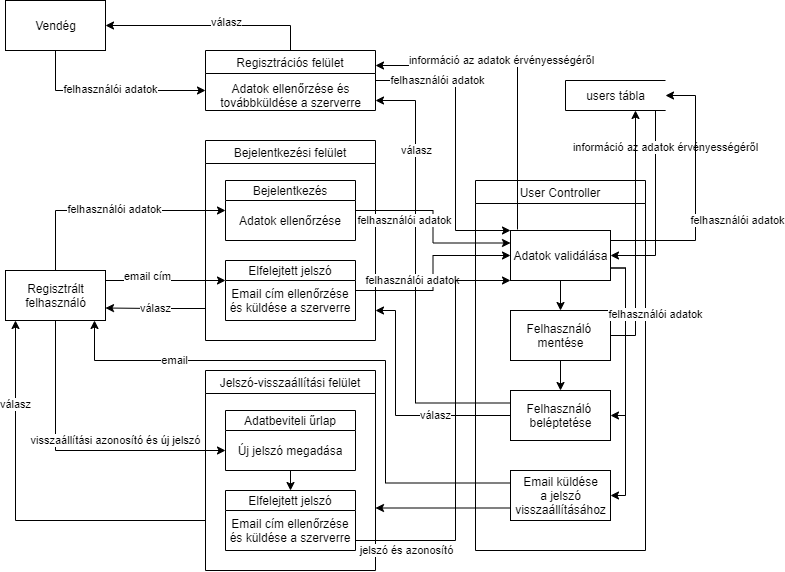

The diagram above was exported from draw.io. Its source (the exported page's mxGraphModel, read from the mxfile embedded in the PNG):
<mxGraphModel dx="1185" dy="685" grid="1" gridSize="10" guides="1" tooltips="1" connect="1" arrows="1" fold="1" page="1" pageScale="1" pageWidth="1100" pageHeight="850" background="#ffffff" math="0" shadow="0">
  <root>
    <mxCell id="0" />
    <mxCell id="1" parent="0" />
    <mxCell id="mb8mLj1dRoDr2pPjn5nh-6" style="edgeStyle=orthogonalEdgeStyle;rounded=0;orthogonalLoop=1;jettySize=auto;html=1;exitX=0.5;exitY=1;exitDx=0;exitDy=0;" edge="1" parent="1" source="mb8mLj1dRoDr2pPjn5nh-1">
      <mxGeometry relative="1" as="geometry">
        <mxPoint x="380" y="200" as="targetPoint" />
        <Array as="points">
          <mxPoint x="230" y="200" />
          <mxPoint x="380" y="200" />
        </Array>
      </mxGeometry>
    </mxCell>
    <mxCell id="mb8mLj1dRoDr2pPjn5nh-7" value="felhasználói adatok" style="edgeLabel;html=1;align=center;verticalAlign=middle;resizable=0;points=[];" vertex="1" connectable="0" parent="mb8mLj1dRoDr2pPjn5nh-6">
      <mxGeometry y="1" relative="1" as="geometry">
        <mxPoint as="offset" />
      </mxGeometry>
    </mxCell>
    <mxCell id="mb8mLj1dRoDr2pPjn5nh-1" value="Vendég" style="html=1;dashed=0;whitespace=wrap;" vertex="1" parent="1">
      <mxGeometry x="180" y="110" width="100" height="50" as="geometry" />
    </mxCell>
    <mxCell id="mb8mLj1dRoDr2pPjn5nh-4" style="edgeStyle=orthogonalEdgeStyle;rounded=0;orthogonalLoop=1;jettySize=auto;html=1;exitX=0.5;exitY=0;exitDx=0;exitDy=0;entryX=1;entryY=0.5;entryDx=0;entryDy=0;" edge="1" parent="1" source="mb8mLj1dRoDr2pPjn5nh-80" target="mb8mLj1dRoDr2pPjn5nh-1">
      <mxGeometry relative="1" as="geometry" />
    </mxCell>
    <mxCell id="mb8mLj1dRoDr2pPjn5nh-5" value="válasz" style="edgeLabel;html=1;align=center;verticalAlign=middle;resizable=0;points=[];" vertex="1" connectable="0" parent="mb8mLj1dRoDr2pPjn5nh-4">
      <mxGeometry x="-0.1524" y="-3" relative="1" as="geometry">
        <mxPoint as="offset" />
      </mxGeometry>
    </mxCell>
    <mxCell id="mb8mLj1dRoDr2pPjn5nh-94" style="edgeStyle=orthogonalEdgeStyle;rounded=0;orthogonalLoop=1;jettySize=auto;html=1;exitX=0.5;exitY=0;exitDx=0;exitDy=0;entryX=0;entryY=0.25;entryDx=0;entryDy=0;fontColor=#000000;" edge="1" parent="1" source="mb8mLj1dRoDr2pPjn5nh-21" target="mb8mLj1dRoDr2pPjn5nh-67">
      <mxGeometry relative="1" as="geometry" />
    </mxCell>
    <mxCell id="mb8mLj1dRoDr2pPjn5nh-95" value="felhasználói adatok" style="edgeLabel;html=1;align=center;verticalAlign=middle;resizable=0;points=[];fontColor=#000000;" vertex="1" connectable="0" parent="mb8mLj1dRoDr2pPjn5nh-94">
      <mxGeometry x="0.0261" y="1" relative="1" as="geometry">
        <mxPoint as="offset" />
      </mxGeometry>
    </mxCell>
    <mxCell id="mb8mLj1dRoDr2pPjn5nh-97" style="edgeStyle=orthogonalEdgeStyle;rounded=0;orthogonalLoop=1;jettySize=auto;html=1;exitX=1;exitY=0.25;exitDx=0;exitDy=0;fontColor=#000000;entryX=0;entryY=0;entryDx=0;entryDy=0;" edge="1" parent="1" source="mb8mLj1dRoDr2pPjn5nh-21" target="mb8mLj1dRoDr2pPjn5nh-69">
      <mxGeometry relative="1" as="geometry">
        <mxPoint x="390" y="405" as="targetPoint" />
        <Array as="points">
          <mxPoint x="280" y="390" />
        </Array>
      </mxGeometry>
    </mxCell>
    <mxCell id="mb8mLj1dRoDr2pPjn5nh-98" value="email cím" style="edgeLabel;html=1;align=center;verticalAlign=middle;resizable=0;points=[];fontColor=#000000;" vertex="1" connectable="0" parent="mb8mLj1dRoDr2pPjn5nh-97">
      <mxGeometry x="-0.2727" y="4" relative="1" as="geometry">
        <mxPoint as="offset" />
      </mxGeometry>
    </mxCell>
    <mxCell id="mb8mLj1dRoDr2pPjn5nh-105" style="edgeStyle=orthogonalEdgeStyle;rounded=0;orthogonalLoop=1;jettySize=auto;html=1;exitX=0.5;exitY=1;exitDx=0;exitDy=0;entryX=0;entryY=0.5;entryDx=0;entryDy=0;fontColor=#000000;" edge="1" parent="1" source="mb8mLj1dRoDr2pPjn5nh-21" target="mb8mLj1dRoDr2pPjn5nh-77">
      <mxGeometry relative="1" as="geometry" />
    </mxCell>
    <mxCell id="mb8mLj1dRoDr2pPjn5nh-106" value="visszaállítási azonosító és új jelszó" style="edgeLabel;html=1;align=center;verticalAlign=middle;resizable=0;points=[];fontColor=#000000;" vertex="1" connectable="0" parent="mb8mLj1dRoDr2pPjn5nh-105">
      <mxGeometry x="-0.0333" y="2" relative="1" as="geometry">
        <mxPoint x="45" y="-8" as="offset" />
      </mxGeometry>
    </mxCell>
    <mxCell id="mb8mLj1dRoDr2pPjn5nh-21" value="Regisztrált&lt;br&gt;felhasználó" style="html=1;dashed=0;whitespace=wrap;" vertex="1" parent="1">
      <mxGeometry x="180" y="380" width="100" height="50" as="geometry" />
    </mxCell>
    <mxCell id="mb8mLj1dRoDr2pPjn5nh-123" style="edgeStyle=orthogonalEdgeStyle;rounded=0;orthogonalLoop=1;jettySize=auto;html=1;entryX=1;entryY=0.5;entryDx=0;entryDy=0;fontColor=#000000;exitX=1;exitY=1;exitDx=0;exitDy=0;" edge="1" parent="1" source="mb8mLj1dRoDr2pPjn5nh-22" target="mb8mLj1dRoDr2pPjn5nh-65">
      <mxGeometry relative="1" as="geometry">
        <mxPoint x="940" y="290" as="sourcePoint" />
        <mxPoint x="775" y="390" as="targetPoint" />
        <Array as="points">
          <mxPoint x="830" y="220" />
          <mxPoint x="830" y="365" />
        </Array>
      </mxGeometry>
    </mxCell>
    <mxCell id="mb8mLj1dRoDr2pPjn5nh-124" value="információ az adatok érvényességéről" style="edgeLabel;html=1;align=center;verticalAlign=middle;resizable=0;points=[];fontColor=#000000;" vertex="1" connectable="0" parent="mb8mLj1dRoDr2pPjn5nh-123">
      <mxGeometry x="-0.6103" y="-2" relative="1" as="geometry">
        <mxPoint x="12" y="7" as="offset" />
      </mxGeometry>
    </mxCell>
    <mxCell id="mb8mLj1dRoDr2pPjn5nh-22" value="users tábla" style="html=1;dashed=0;whitespace=wrap;shape=partialRectangle;right=0;" vertex="1" parent="1">
      <mxGeometry x="740" y="190" width="100" height="30" as="geometry" />
    </mxCell>
    <mxCell id="mb8mLj1dRoDr2pPjn5nh-99" value="válasz" style="edgeStyle=orthogonalEdgeStyle;rounded=0;orthogonalLoop=1;jettySize=auto;html=1;entryX=1;entryY=0.75;entryDx=0;entryDy=0;fontColor=#000000;" edge="1" parent="1" target="mb8mLj1dRoDr2pPjn5nh-21">
      <mxGeometry relative="1" as="geometry">
        <mxPoint x="380" y="418" as="sourcePoint" />
      </mxGeometry>
    </mxCell>
    <mxCell id="mb8mLj1dRoDr2pPjn5nh-64" value="Bejelentkezési felület" style="swimlane;comic=0;pointerEvents=0;collapsible=0;fontStyle=0" vertex="1" parent="1">
      <mxGeometry x="380" y="250" width="170" height="200" as="geometry" />
    </mxCell>
    <mxCell id="mb8mLj1dRoDr2pPjn5nh-66" value="Bejelentkezés" style="swimlane;fontStyle=0;childLayout=stackLayout;horizontal=1;startSize=20;fillColor=#ffffff;horizontalStack=0;resizeParent=1;resizeParentMax=0;resizeLast=0;collapsible=0;marginBottom=0;swimlaneFillColor=#ffffff;" vertex="1" parent="mb8mLj1dRoDr2pPjn5nh-64">
      <mxGeometry x="20" y="40" width="130" height="60" as="geometry" />
    </mxCell>
    <mxCell id="mb8mLj1dRoDr2pPjn5nh-67" value="Adatok ellenőrzése" style="text;html=1;strokeColor=none;fillColor=none;align=center;verticalAlign=middle;whiteSpace=wrap;rounded=0;" vertex="1" parent="mb8mLj1dRoDr2pPjn5nh-66">
      <mxGeometry y="20" width="130" height="40" as="geometry" />
    </mxCell>
    <mxCell id="mb8mLj1dRoDr2pPjn5nh-68" value="Elfelejtett jelszó" style="swimlane;fontStyle=0;childLayout=stackLayout;horizontal=1;startSize=20;fillColor=#ffffff;horizontalStack=0;resizeParent=1;resizeParentMax=0;resizeLast=0;collapsible=0;marginBottom=0;swimlaneFillColor=#ffffff;" vertex="1" parent="1">
      <mxGeometry x="400" y="370" width="130" height="60" as="geometry" />
    </mxCell>
    <mxCell id="mb8mLj1dRoDr2pPjn5nh-69" value="Email cím ellenőrzése és küldése a szerverre" style="text;html=1;strokeColor=none;fillColor=none;align=center;verticalAlign=middle;whiteSpace=wrap;rounded=0;" vertex="1" parent="mb8mLj1dRoDr2pPjn5nh-68">
      <mxGeometry y="20" width="130" height="40" as="geometry" />
    </mxCell>
    <mxCell id="mb8mLj1dRoDr2pPjn5nh-103" style="edgeStyle=orthogonalEdgeStyle;rounded=0;orthogonalLoop=1;jettySize=auto;html=1;exitX=0;exitY=0.75;exitDx=0;exitDy=0;entryX=0.1;entryY=1;entryDx=0;entryDy=0;entryPerimeter=0;fontColor=#000000;" edge="1" parent="1" source="mb8mLj1dRoDr2pPjn5nh-70" target="mb8mLj1dRoDr2pPjn5nh-21">
      <mxGeometry relative="1" as="geometry" />
    </mxCell>
    <mxCell id="mb8mLj1dRoDr2pPjn5nh-104" value="válasz" style="edgeLabel;html=1;align=center;verticalAlign=middle;resizable=0;points=[];fontColor=#000000;" vertex="1" connectable="0" parent="mb8mLj1dRoDr2pPjn5nh-103">
      <mxGeometry x="0.5744" relative="1" as="geometry">
        <mxPoint as="offset" />
      </mxGeometry>
    </mxCell>
    <mxCell id="mb8mLj1dRoDr2pPjn5nh-70" value="Jelszó-visszaállítási felület" style="swimlane;comic=0;pointerEvents=0;collapsible=0;fontStyle=0" vertex="1" parent="1">
      <mxGeometry x="380" y="480" width="170" height="200" as="geometry" />
    </mxCell>
    <mxCell id="mb8mLj1dRoDr2pPjn5nh-76" value="Adatbeviteli űrlap" style="swimlane;fontStyle=0;childLayout=stackLayout;horizontal=1;startSize=20;fillColor=#ffffff;horizontalStack=0;resizeParent=1;resizeParentMax=0;resizeLast=0;collapsible=0;marginBottom=0;swimlaneFillColor=#ffffff;" vertex="1" parent="mb8mLj1dRoDr2pPjn5nh-70">
      <mxGeometry x="20" y="40" width="130" height="60" as="geometry" />
    </mxCell>
    <mxCell id="mb8mLj1dRoDr2pPjn5nh-77" value="Új jelszó megadása" style="text;html=1;strokeColor=none;fillColor=none;align=center;verticalAlign=middle;whiteSpace=wrap;rounded=0;" vertex="1" parent="mb8mLj1dRoDr2pPjn5nh-76">
      <mxGeometry y="20" width="130" height="40" as="geometry" />
    </mxCell>
    <mxCell id="mb8mLj1dRoDr2pPjn5nh-78" value="Elfelejtett jelszó" style="swimlane;fontStyle=0;childLayout=stackLayout;horizontal=1;startSize=20;fillColor=#ffffff;horizontalStack=0;resizeParent=1;resizeParentMax=0;resizeLast=0;collapsible=0;marginBottom=0;swimlaneFillColor=#ffffff;" vertex="1" parent="mb8mLj1dRoDr2pPjn5nh-70">
      <mxGeometry x="20" y="120" width="130" height="60" as="geometry" />
    </mxCell>
    <mxCell id="mb8mLj1dRoDr2pPjn5nh-79" value="Email cím ellenőrzése és küldése a szerverre" style="text;html=1;strokeColor=none;fillColor=none;align=center;verticalAlign=middle;whiteSpace=wrap;rounded=0;" vertex="1" parent="mb8mLj1dRoDr2pPjn5nh-78">
      <mxGeometry y="20" width="130" height="40" as="geometry" />
    </mxCell>
    <mxCell id="mb8mLj1dRoDr2pPjn5nh-118" style="edgeStyle=orthogonalEdgeStyle;rounded=0;orthogonalLoop=1;jettySize=auto;html=1;exitX=0.5;exitY=1;exitDx=0;exitDy=0;entryX=0.5;entryY=0;entryDx=0;entryDy=0;fontColor=#000000;" edge="1" parent="mb8mLj1dRoDr2pPjn5nh-70" source="mb8mLj1dRoDr2pPjn5nh-77" target="mb8mLj1dRoDr2pPjn5nh-78">
      <mxGeometry relative="1" as="geometry" />
    </mxCell>
    <mxCell id="mb8mLj1dRoDr2pPjn5nh-109" style="edgeStyle=orthogonalEdgeStyle;rounded=0;orthogonalLoop=1;jettySize=auto;html=1;exitX=1;exitY=0.5;exitDx=0;exitDy=0;entryX=0;entryY=0;entryDx=0;entryDy=0;fontColor=#000000;" edge="1" parent="1" source="mb8mLj1dRoDr2pPjn5nh-80" target="mb8mLj1dRoDr2pPjn5nh-65">
      <mxGeometry relative="1" as="geometry">
        <Array as="points">
          <mxPoint x="630" y="190" />
          <mxPoint x="630" y="340" />
        </Array>
      </mxGeometry>
    </mxCell>
    <mxCell id="mb8mLj1dRoDr2pPjn5nh-110" value="felhasználói adatok" style="edgeLabel;html=1;align=center;verticalAlign=middle;resizable=0;points=[];fontColor=#000000;" vertex="1" connectable="0" parent="mb8mLj1dRoDr2pPjn5nh-109">
      <mxGeometry x="-0.8298" y="-3" relative="1" as="geometry">
        <mxPoint x="37" y="-3" as="offset" />
      </mxGeometry>
    </mxCell>
    <mxCell id="mb8mLj1dRoDr2pPjn5nh-80" value="Regisztrációs felület" style="swimlane;comic=0;pointerEvents=0;collapsible=0;fontStyle=0" vertex="1" parent="1">
      <mxGeometry x="380" y="160" width="170" height="60" as="geometry" />
    </mxCell>
    <mxCell id="mb8mLj1dRoDr2pPjn5nh-84" value="&lt;span&gt;Adatok ellenőrzése és&lt;br&gt;továbbküldése a szerverre&lt;/span&gt;" style="text;html=1;align=center;verticalAlign=middle;resizable=0;points=[];autosize=1;strokeColor=none;fontColor=#000000;" vertex="1" parent="mb8mLj1dRoDr2pPjn5nh-80">
      <mxGeometry x="5" y="30" width="160" height="30" as="geometry" />
    </mxCell>
    <mxCell id="mb8mLj1dRoDr2pPjn5nh-86" value="User Controller" style="swimlane;comic=0;pointerEvents=0;collapsible=0;fontStyle=0" vertex="1" parent="1">
      <mxGeometry x="650" y="290" width="170" height="370" as="geometry" />
    </mxCell>
    <mxCell id="mb8mLj1dRoDr2pPjn5nh-128" style="edgeStyle=orthogonalEdgeStyle;rounded=0;orthogonalLoop=1;jettySize=auto;html=1;exitX=0.5;exitY=1;exitDx=0;exitDy=0;entryX=0.5;entryY=0;entryDx=0;entryDy=0;fontColor=#000000;" edge="1" parent="mb8mLj1dRoDr2pPjn5nh-86" source="mb8mLj1dRoDr2pPjn5nh-65" target="mb8mLj1dRoDr2pPjn5nh-91">
      <mxGeometry relative="1" as="geometry" />
    </mxCell>
    <mxCell id="mb8mLj1dRoDr2pPjn5nh-130" style="edgeStyle=orthogonalEdgeStyle;rounded=0;orthogonalLoop=1;jettySize=auto;html=1;exitX=1;exitY=0.75;exitDx=0;exitDy=0;entryX=1;entryY=0.5;entryDx=0;entryDy=0;fontColor=#000000;" edge="1" parent="mb8mLj1dRoDr2pPjn5nh-86" source="mb8mLj1dRoDr2pPjn5nh-65" target="mb8mLj1dRoDr2pPjn5nh-92">
      <mxGeometry relative="1" as="geometry">
        <Array as="points">
          <mxPoint x="150" y="88" />
          <mxPoint x="150" y="235" />
        </Array>
      </mxGeometry>
    </mxCell>
    <mxCell id="mb8mLj1dRoDr2pPjn5nh-131" style="edgeStyle=orthogonalEdgeStyle;rounded=0;orthogonalLoop=1;jettySize=auto;html=1;exitX=1;exitY=0.75;exitDx=0;exitDy=0;entryX=1;entryY=0.5;entryDx=0;entryDy=0;fontColor=#000000;" edge="1" parent="mb8mLj1dRoDr2pPjn5nh-86" source="mb8mLj1dRoDr2pPjn5nh-65" target="mb8mLj1dRoDr2pPjn5nh-93">
      <mxGeometry relative="1" as="geometry">
        <Array as="points">
          <mxPoint x="150" y="88" />
          <mxPoint x="150" y="315" />
        </Array>
      </mxGeometry>
    </mxCell>
    <mxCell id="mb8mLj1dRoDr2pPjn5nh-65" value="Adatok validálása" style="html=1;dashed=0;whitespace=wrap;comic=0;pointerEvents=0;" vertex="1" parent="mb8mLj1dRoDr2pPjn5nh-86">
      <mxGeometry x="35" y="50" width="100" height="50" as="geometry" />
    </mxCell>
    <mxCell id="mb8mLj1dRoDr2pPjn5nh-129" style="edgeStyle=orthogonalEdgeStyle;rounded=0;orthogonalLoop=1;jettySize=auto;html=1;exitX=0.5;exitY=1;exitDx=0;exitDy=0;entryX=0.5;entryY=0;entryDx=0;entryDy=0;fontColor=#000000;" edge="1" parent="mb8mLj1dRoDr2pPjn5nh-86" source="mb8mLj1dRoDr2pPjn5nh-91" target="mb8mLj1dRoDr2pPjn5nh-92">
      <mxGeometry relative="1" as="geometry" />
    </mxCell>
    <mxCell id="mb8mLj1dRoDr2pPjn5nh-91" value="Felhasználó &lt;br&gt;mentése" style="html=1;dashed=0;whitespace=wrap;comic=0;pointerEvents=0;" vertex="1" parent="mb8mLj1dRoDr2pPjn5nh-86">
      <mxGeometry x="35" y="130" width="100" height="50" as="geometry" />
    </mxCell>
    <mxCell id="mb8mLj1dRoDr2pPjn5nh-92" value="Felhasználó &lt;br&gt;beléptetése" style="html=1;dashed=0;whitespace=wrap;comic=0;pointerEvents=0;" vertex="1" parent="mb8mLj1dRoDr2pPjn5nh-86">
      <mxGeometry x="35" y="210" width="100" height="50" as="geometry" />
    </mxCell>
    <mxCell id="mb8mLj1dRoDr2pPjn5nh-93" value="Email küldése&lt;br&gt;a jelszó&lt;br&gt;visszaállításához" style="html=1;dashed=0;whitespace=wrap;comic=0;pointerEvents=0;" vertex="1" parent="mb8mLj1dRoDr2pPjn5nh-86">
      <mxGeometry x="35" y="290" width="100" height="50" as="geometry" />
    </mxCell>
    <mxCell id="mb8mLj1dRoDr2pPjn5nh-100" style="edgeStyle=orthogonalEdgeStyle;rounded=0;orthogonalLoop=1;jettySize=auto;html=1;exitX=0;exitY=0.25;exitDx=0;exitDy=0;entryX=0.89;entryY=1;entryDx=0;entryDy=0;entryPerimeter=0;fontColor=#000000;" edge="1" parent="1" source="mb8mLj1dRoDr2pPjn5nh-93" target="mb8mLj1dRoDr2pPjn5nh-21">
      <mxGeometry relative="1" as="geometry">
        <Array as="points">
          <mxPoint x="560" y="593" />
          <mxPoint x="560" y="470" />
          <mxPoint x="269" y="470" />
        </Array>
      </mxGeometry>
    </mxCell>
    <mxCell id="mb8mLj1dRoDr2pPjn5nh-102" value="email" style="edgeLabel;html=1;align=center;verticalAlign=middle;resizable=0;points=[];fontColor=#000000;" vertex="1" connectable="0" parent="mb8mLj1dRoDr2pPjn5nh-100">
      <mxGeometry x="0.5875" relative="1" as="geometry">
        <mxPoint as="offset" />
      </mxGeometry>
    </mxCell>
    <mxCell id="mb8mLj1dRoDr2pPjn5nh-107" style="edgeStyle=orthogonalEdgeStyle;rounded=0;orthogonalLoop=1;jettySize=auto;html=1;exitX=0.07;exitY=-0.02;exitDx=0;exitDy=0;entryX=1;entryY=0.25;entryDx=0;entryDy=0;fontColor=#000000;exitPerimeter=0;" edge="1" parent="1" source="mb8mLj1dRoDr2pPjn5nh-65" target="mb8mLj1dRoDr2pPjn5nh-80">
      <mxGeometry relative="1" as="geometry" />
    </mxCell>
    <mxCell id="mb8mLj1dRoDr2pPjn5nh-108" value="információ az adatok érvényességéről" style="edgeLabel;html=1;align=center;verticalAlign=middle;resizable=0;points=[];fontColor=#000000;" vertex="1" connectable="0" parent="mb8mLj1dRoDr2pPjn5nh-107">
      <mxGeometry x="0.7578" y="-1" relative="1" as="geometry">
        <mxPoint x="89" y="-4" as="offset" />
      </mxGeometry>
    </mxCell>
    <mxCell id="mb8mLj1dRoDr2pPjn5nh-111" style="edgeStyle=orthogonalEdgeStyle;rounded=0;orthogonalLoop=1;jettySize=auto;html=1;exitX=0;exitY=0.25;exitDx=0;exitDy=0;fontColor=#000000;" edge="1" parent="1" source="mb8mLj1dRoDr2pPjn5nh-92">
      <mxGeometry relative="1" as="geometry">
        <mxPoint x="550" y="210" as="targetPoint" />
        <Array as="points">
          <mxPoint x="590" y="513" />
          <mxPoint x="590" y="210" />
        </Array>
      </mxGeometry>
    </mxCell>
    <mxCell id="mb8mLj1dRoDr2pPjn5nh-112" value="válasz" style="edgeLabel;html=1;align=center;verticalAlign=middle;resizable=0;points=[];fontColor=#000000;" vertex="1" connectable="0" parent="mb8mLj1dRoDr2pPjn5nh-111">
      <mxGeometry x="0.5914" y="-1" relative="1" as="geometry">
        <mxPoint as="offset" />
      </mxGeometry>
    </mxCell>
    <mxCell id="mb8mLj1dRoDr2pPjn5nh-113" style="edgeStyle=orthogonalEdgeStyle;rounded=0;orthogonalLoop=1;jettySize=auto;html=1;exitX=0;exitY=0.5;exitDx=0;exitDy=0;fontColor=#000000;" edge="1" parent="1" source="mb8mLj1dRoDr2pPjn5nh-92">
      <mxGeometry relative="1" as="geometry">
        <mxPoint x="550" y="420" as="targetPoint" />
        <Array as="points">
          <mxPoint x="570" y="525" />
          <mxPoint x="570" y="420" />
        </Array>
      </mxGeometry>
    </mxCell>
    <mxCell id="mb8mLj1dRoDr2pPjn5nh-114" value="válasz" style="edgeLabel;html=1;align=center;verticalAlign=middle;resizable=0;points=[];fontColor=#000000;" vertex="1" connectable="0" parent="mb8mLj1dRoDr2pPjn5nh-113">
      <mxGeometry x="-0.4561" y="-2" relative="1" as="geometry">
        <mxPoint x="-10" y="2" as="offset" />
      </mxGeometry>
    </mxCell>
    <mxCell id="mb8mLj1dRoDr2pPjn5nh-115" value="felhasználói adatok" style="edgeStyle=orthogonalEdgeStyle;rounded=0;orthogonalLoop=1;jettySize=auto;html=1;exitX=1;exitY=0.25;exitDx=0;exitDy=0;entryX=0;entryY=0.25;entryDx=0;entryDy=0;fontColor=#000000;" edge="1" parent="1" source="mb8mLj1dRoDr2pPjn5nh-67" target="mb8mLj1dRoDr2pPjn5nh-65">
      <mxGeometry x="-0.4737" y="-10" relative="1" as="geometry">
        <mxPoint as="offset" />
      </mxGeometry>
    </mxCell>
    <mxCell id="mb8mLj1dRoDr2pPjn5nh-116" value="felhasználói adatok" style="edgeStyle=orthogonalEdgeStyle;rounded=0;orthogonalLoop=1;jettySize=auto;html=1;exitX=1;exitY=0.25;exitDx=0;exitDy=0;entryX=0;entryY=0.5;entryDx=0;entryDy=0;fontColor=#000000;" edge="1" parent="1" source="mb8mLj1dRoDr2pPjn5nh-69" target="mb8mLj1dRoDr2pPjn5nh-65">
      <mxGeometry x="-0.403" y="10" relative="1" as="geometry">
        <mxPoint as="offset" />
      </mxGeometry>
    </mxCell>
    <mxCell id="mb8mLj1dRoDr2pPjn5nh-119" value="jelszó és azonosító" style="edgeStyle=orthogonalEdgeStyle;rounded=0;orthogonalLoop=1;jettySize=auto;html=1;fontColor=#000000;entryX=0;entryY=1;entryDx=0;entryDy=0;" edge="1" parent="1" target="mb8mLj1dRoDr2pPjn5nh-65">
      <mxGeometry x="-0.7531" y="-10" relative="1" as="geometry">
        <mxPoint x="600" y="720" as="targetPoint" />
        <mxPoint x="530" y="650" as="sourcePoint" />
        <Array as="points">
          <mxPoint x="530" y="650" />
          <mxPoint x="630" y="650" />
          <mxPoint x="630" y="390" />
        </Array>
        <mxPoint as="offset" />
      </mxGeometry>
    </mxCell>
    <mxCell id="mb8mLj1dRoDr2pPjn5nh-120" style="edgeStyle=orthogonalEdgeStyle;rounded=0;orthogonalLoop=1;jettySize=auto;html=1;exitX=0;exitY=0.75;exitDx=0;exitDy=0;fontColor=#000000;" edge="1" parent="1" source="mb8mLj1dRoDr2pPjn5nh-93">
      <mxGeometry relative="1" as="geometry">
        <mxPoint x="550" y="617.5" as="targetPoint" />
      </mxGeometry>
    </mxCell>
    <mxCell id="mb8mLj1dRoDr2pPjn5nh-121" style="edgeStyle=orthogonalEdgeStyle;rounded=0;orthogonalLoop=1;jettySize=auto;html=1;entryX=1;entryY=0.5;entryDx=0;entryDy=0;fontColor=#000000;" edge="1" parent="1" target="mb8mLj1dRoDr2pPjn5nh-22">
      <mxGeometry relative="1" as="geometry">
        <mxPoint x="785" y="350" as="sourcePoint" />
        <Array as="points">
          <mxPoint x="785" y="350" />
          <mxPoint x="870" y="350" />
          <mxPoint x="870" y="205" />
        </Array>
      </mxGeometry>
    </mxCell>
    <mxCell id="mb8mLj1dRoDr2pPjn5nh-122" value="felhasználói adatok" style="edgeLabel;html=1;align=center;verticalAlign=middle;resizable=0;points=[];fontColor=#000000;" vertex="1" connectable="0" parent="mb8mLj1dRoDr2pPjn5nh-121">
      <mxGeometry x="-0.5728" y="-2" relative="1" as="geometry">
        <mxPoint x="71" y="-22" as="offset" />
      </mxGeometry>
    </mxCell>
    <mxCell id="mb8mLj1dRoDr2pPjn5nh-125" style="edgeStyle=orthogonalEdgeStyle;rounded=0;orthogonalLoop=1;jettySize=auto;html=1;exitX=1;exitY=0.5;exitDx=0;exitDy=0;fontColor=#000000;" edge="1" parent="1" source="mb8mLj1dRoDr2pPjn5nh-91">
      <mxGeometry relative="1" as="geometry">
        <mxPoint x="810" y="220" as="targetPoint" />
        <Array as="points">
          <mxPoint x="810" y="445" />
          <mxPoint x="810" y="220" />
        </Array>
      </mxGeometry>
    </mxCell>
    <mxCell id="mb8mLj1dRoDr2pPjn5nh-127" value="felhasználói adatok" style="edgeLabel;html=1;align=center;verticalAlign=middle;resizable=0;points=[];fontColor=#000000;" vertex="1" connectable="0" parent="mb8mLj1dRoDr2pPjn5nh-125">
      <mxGeometry x="-0.4912" y="-3" relative="1" as="geometry">
        <mxPoint x="17" y="17" as="offset" />
      </mxGeometry>
    </mxCell>
  </root>
</mxGraphModel>